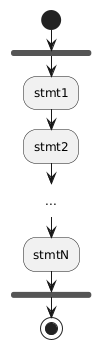

The diagram above was rendered by PlantUML. Its source (embedded in the PNG):
@startuml
<style>
    activityDiagram {
        .blank {
            LineColor #ffffff
            BackgroundColor #ffffff
        }
    }
</style>
start
fork
    :stmt1;
    :stmt2;
    :...; <<blank>>
    :stmtN;
end fork
stop
@enduml